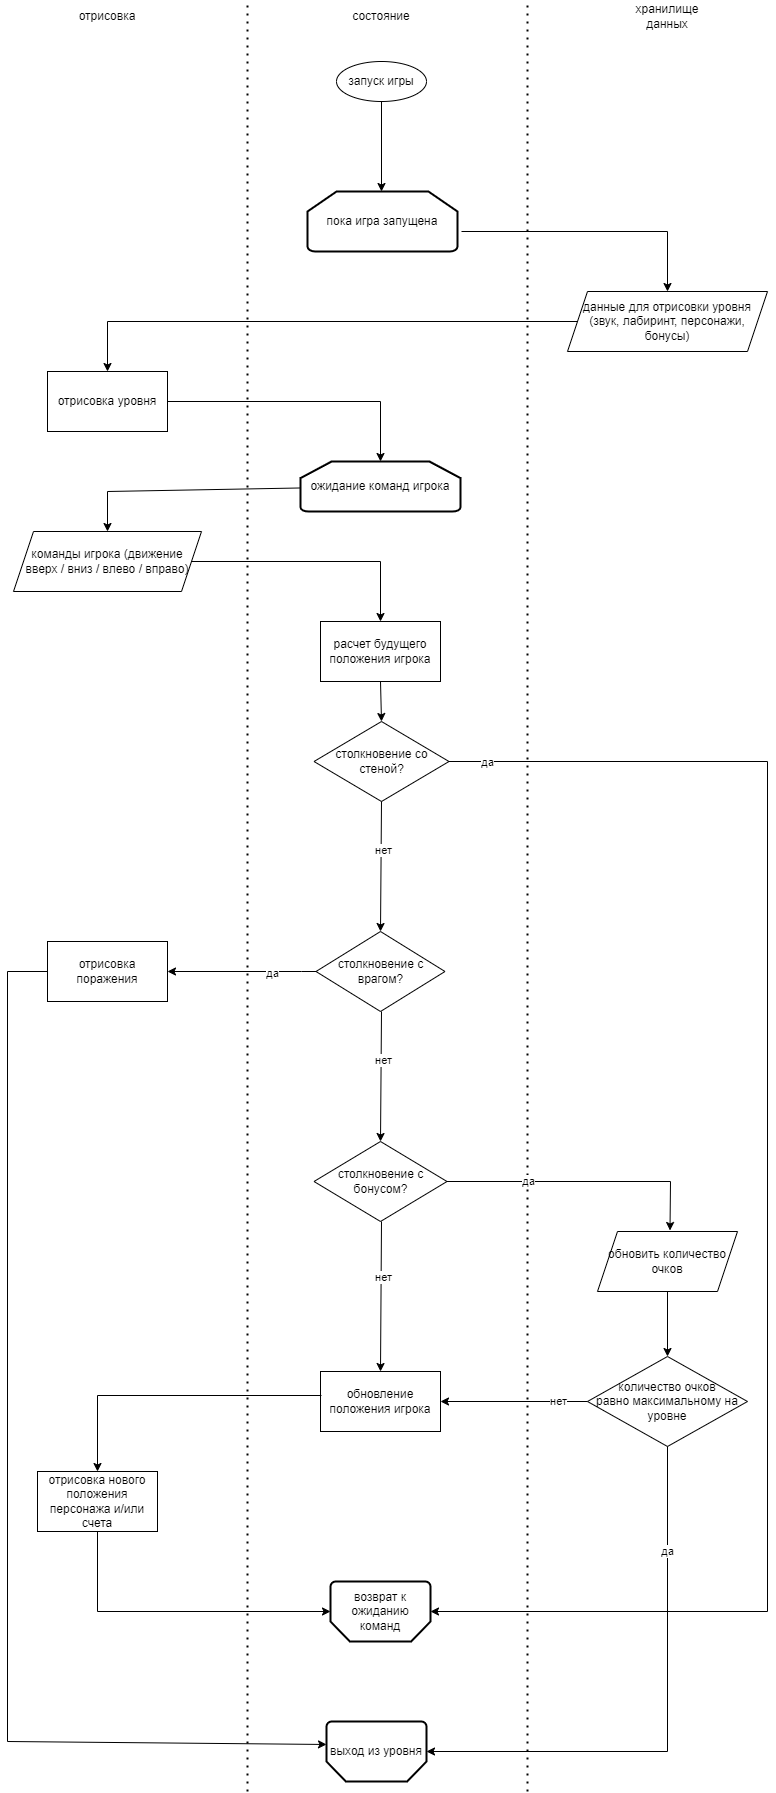

The diagram above was exported from draw.io. Its source (the exported page's mxGraphModel, read from the mxfile embedded in the PNG):
<mxGraphModel dx="1233" dy="713" grid="1" gridSize="10" guides="1" tooltips="1" connect="1" arrows="1" fold="1" page="1" pageScale="1" pageWidth="827" pageHeight="1169" math="0" shadow="0">
  <root>
    <mxCell id="WIyWlLk6GJQsqaUBKTNV-0" />
    <mxCell id="WIyWlLk6GJQsqaUBKTNV-1" parent="WIyWlLk6GJQsqaUBKTNV-0" />
    <mxCell id="D2Iv-p_DQPzJ2lAIAmNT-15" value="" style="edgeStyle=orthogonalEdgeStyle;rounded=0;orthogonalLoop=1;jettySize=auto;html=1;" edge="1" parent="WIyWlLk6GJQsqaUBKTNV-1" source="D2Iv-p_DQPzJ2lAIAmNT-3">
      <mxGeometry relative="1" as="geometry">
        <mxPoint x="414" y="200" as="targetPoint" />
      </mxGeometry>
    </mxCell>
    <mxCell id="D2Iv-p_DQPzJ2lAIAmNT-3" value="запуск игры" style="ellipse;whiteSpace=wrap;html=1;" vertex="1" parent="WIyWlLk6GJQsqaUBKTNV-1">
      <mxGeometry x="369" y="70" width="90" height="40" as="geometry" />
    </mxCell>
    <mxCell id="D2Iv-p_DQPzJ2lAIAmNT-5" value="" style="endArrow=none;dashed=1;html=1;dashPattern=1 3;strokeWidth=2;rounded=0;" edge="1" parent="WIyWlLk6GJQsqaUBKTNV-1">
      <mxGeometry width="50" height="50" relative="1" as="geometry">
        <mxPoint x="280" y="1800" as="sourcePoint" />
        <mxPoint x="280" y="10" as="targetPoint" />
      </mxGeometry>
    </mxCell>
    <mxCell id="D2Iv-p_DQPzJ2lAIAmNT-6" value="" style="endArrow=none;dashed=1;html=1;dashPattern=1 3;strokeWidth=2;rounded=0;" edge="1" parent="WIyWlLk6GJQsqaUBKTNV-1">
      <mxGeometry width="50" height="50" relative="1" as="geometry">
        <mxPoint x="560" y="1800" as="sourcePoint" />
        <mxPoint x="560" y="10" as="targetPoint" />
      </mxGeometry>
    </mxCell>
    <mxCell id="D2Iv-p_DQPzJ2lAIAmNT-7" value="отрисовка" style="text;html=1;strokeColor=none;fillColor=none;align=center;verticalAlign=middle;whiteSpace=wrap;rounded=0;" vertex="1" parent="WIyWlLk6GJQsqaUBKTNV-1">
      <mxGeometry x="110" y="10" width="60" height="30" as="geometry" />
    </mxCell>
    <mxCell id="D2Iv-p_DQPzJ2lAIAmNT-8" value="состояние" style="text;html=1;strokeColor=none;fillColor=none;align=center;verticalAlign=middle;whiteSpace=wrap;rounded=0;" vertex="1" parent="WIyWlLk6GJQsqaUBKTNV-1">
      <mxGeometry x="384" y="10" width="60" height="30" as="geometry" />
    </mxCell>
    <mxCell id="D2Iv-p_DQPzJ2lAIAmNT-9" value="хранилище данных" style="text;html=1;strokeColor=none;fillColor=none;align=center;verticalAlign=middle;whiteSpace=wrap;rounded=0;" vertex="1" parent="WIyWlLk6GJQsqaUBKTNV-1">
      <mxGeometry x="670" y="10" width="60" height="30" as="geometry" />
    </mxCell>
    <mxCell id="D2Iv-p_DQPzJ2lAIAmNT-13" value="отрисовка уровня" style="rounded=0;whiteSpace=wrap;html=1;" vertex="1" parent="WIyWlLk6GJQsqaUBKTNV-1">
      <mxGeometry x="80" y="380" width="120" height="60" as="geometry" />
    </mxCell>
    <mxCell id="D2Iv-p_DQPzJ2lAIAmNT-16" value="данные для отрисовки уровня (звук, лабиринт, персонажи, бонусы)" style="shape=parallelogram;perimeter=parallelogramPerimeter;whiteSpace=wrap;html=1;fixedSize=1;" vertex="1" parent="WIyWlLk6GJQsqaUBKTNV-1">
      <mxGeometry x="600" y="300" width="200" height="60" as="geometry" />
    </mxCell>
    <mxCell id="D2Iv-p_DQPzJ2lAIAmNT-17" value="" style="endArrow=classic;html=1;rounded=0;entryX=0.5;entryY=0;entryDx=0;entryDy=0;exitX=1;exitY=0.5;exitDx=0;exitDy=0;" edge="1" parent="WIyWlLk6GJQsqaUBKTNV-1" target="D2Iv-p_DQPzJ2lAIAmNT-16">
      <mxGeometry width="50" height="50" relative="1" as="geometry">
        <mxPoint x="494" y="240" as="sourcePoint" />
        <mxPoint x="440" y="290" as="targetPoint" />
        <Array as="points">
          <mxPoint x="700" y="240" />
        </Array>
      </mxGeometry>
    </mxCell>
    <mxCell id="D2Iv-p_DQPzJ2lAIAmNT-18" value="" style="endArrow=classic;html=1;rounded=0;entryX=0.5;entryY=0;entryDx=0;entryDy=0;exitX=0;exitY=0.5;exitDx=0;exitDy=0;" edge="1" parent="WIyWlLk6GJQsqaUBKTNV-1" source="D2Iv-p_DQPzJ2lAIAmNT-16" target="D2Iv-p_DQPzJ2lAIAmNT-13">
      <mxGeometry width="50" height="50" relative="1" as="geometry">
        <mxPoint x="390" y="340" as="sourcePoint" />
        <mxPoint x="440" y="290" as="targetPoint" />
        <Array as="points">
          <mxPoint x="140" y="330" />
        </Array>
      </mxGeometry>
    </mxCell>
    <mxCell id="D2Iv-p_DQPzJ2lAIAmNT-19" value="команды игрока (движение вверх / вниз / влево / вправо)" style="shape=parallelogram;perimeter=parallelogramPerimeter;whiteSpace=wrap;html=1;fixedSize=1;" vertex="1" parent="WIyWlLk6GJQsqaUBKTNV-1">
      <mxGeometry x="46" y="540" width="188" height="60" as="geometry" />
    </mxCell>
    <mxCell id="D2Iv-p_DQPzJ2lAIAmNT-35" value="пока игра запущена" style="strokeWidth=2;html=1;shape=mxgraph.flowchart.loop_limit;whiteSpace=wrap;direction=east;" vertex="1" parent="WIyWlLk6GJQsqaUBKTNV-1">
      <mxGeometry x="340" y="200" width="150" height="60" as="geometry" />
    </mxCell>
    <mxCell id="D2Iv-p_DQPzJ2lAIAmNT-36" value="ожидание команд игрока" style="strokeWidth=2;html=1;shape=mxgraph.flowchart.loop_limit;whiteSpace=wrap;" vertex="1" parent="WIyWlLk6GJQsqaUBKTNV-1">
      <mxGeometry x="333" y="470" width="160" height="50" as="geometry" />
    </mxCell>
    <mxCell id="D2Iv-p_DQPzJ2lAIAmNT-37" value="" style="endArrow=classic;html=1;rounded=0;entryX=0.5;entryY=0;entryDx=0;entryDy=0;" edge="1" parent="WIyWlLk6GJQsqaUBKTNV-1" source="D2Iv-p_DQPzJ2lAIAmNT-36" target="D2Iv-p_DQPzJ2lAIAmNT-19">
      <mxGeometry width="50" height="50" relative="1" as="geometry">
        <mxPoint x="140" y="530" as="sourcePoint" />
        <mxPoint x="440" y="610" as="targetPoint" />
        <Array as="points">
          <mxPoint x="140" y="500" />
        </Array>
      </mxGeometry>
    </mxCell>
    <mxCell id="D2Iv-p_DQPzJ2lAIAmNT-38" value="" style="endArrow=classic;html=1;rounded=0;exitX=1;exitY=0.5;exitDx=0;exitDy=0;entryX=0.5;entryY=0;entryDx=0;entryDy=0;entryPerimeter=0;" edge="1" parent="WIyWlLk6GJQsqaUBKTNV-1" source="D2Iv-p_DQPzJ2lAIAmNT-13" target="D2Iv-p_DQPzJ2lAIAmNT-36">
      <mxGeometry width="50" height="50" relative="1" as="geometry">
        <mxPoint x="390" y="360" as="sourcePoint" />
        <mxPoint x="440" y="310" as="targetPoint" />
        <Array as="points">
          <mxPoint x="413" y="410" />
        </Array>
      </mxGeometry>
    </mxCell>
    <mxCell id="D2Iv-p_DQPzJ2lAIAmNT-43" value="обновить количество очков" style="shape=parallelogram;perimeter=parallelogramPerimeter;whiteSpace=wrap;html=1;fixedSize=1;" vertex="1" parent="WIyWlLk6GJQsqaUBKTNV-1">
      <mxGeometry x="630" y="1240" width="140" height="60" as="geometry" />
    </mxCell>
    <mxCell id="D2Iv-p_DQPzJ2lAIAmNT-45" value="расчет будущего положения игрока" style="rounded=0;whiteSpace=wrap;html=1;" vertex="1" parent="WIyWlLk6GJQsqaUBKTNV-1">
      <mxGeometry x="353" y="630" width="120" height="60" as="geometry" />
    </mxCell>
    <mxCell id="D2Iv-p_DQPzJ2lAIAmNT-46" value="" style="endArrow=classic;html=1;rounded=0;exitX=1;exitY=0.5;exitDx=0;exitDy=0;entryX=0.5;entryY=0;entryDx=0;entryDy=0;" edge="1" parent="WIyWlLk6GJQsqaUBKTNV-1" source="D2Iv-p_DQPzJ2lAIAmNT-19" target="D2Iv-p_DQPzJ2lAIAmNT-45">
      <mxGeometry width="50" height="50" relative="1" as="geometry">
        <mxPoint x="420" y="740" as="sourcePoint" />
        <mxPoint x="470" y="690" as="targetPoint" />
        <Array as="points">
          <mxPoint x="413" y="570" />
        </Array>
      </mxGeometry>
    </mxCell>
    <mxCell id="D2Iv-p_DQPzJ2lAIAmNT-47" value="столкновение со стеной?" style="rhombus;whiteSpace=wrap;html=1;" vertex="1" parent="WIyWlLk6GJQsqaUBKTNV-1">
      <mxGeometry x="346.5" y="730" width="135" height="80" as="geometry" />
    </mxCell>
    <mxCell id="D2Iv-p_DQPzJ2lAIAmNT-48" value="" style="endArrow=classic;html=1;rounded=0;exitX=0.5;exitY=1;exitDx=0;exitDy=0;entryX=0.5;entryY=0;entryDx=0;entryDy=0;" edge="1" parent="WIyWlLk6GJQsqaUBKTNV-1" source="D2Iv-p_DQPzJ2lAIAmNT-45" target="D2Iv-p_DQPzJ2lAIAmNT-47">
      <mxGeometry width="50" height="50" relative="1" as="geometry">
        <mxPoint x="420" y="730" as="sourcePoint" />
        <mxPoint x="470" y="680" as="targetPoint" />
      </mxGeometry>
    </mxCell>
    <mxCell id="D2Iv-p_DQPzJ2lAIAmNT-51" value="" style="endArrow=classic;html=1;rounded=0;exitX=1;exitY=0.5;exitDx=0;exitDy=0;entryX=0;entryY=0.5;entryDx=0;entryDy=0;entryPerimeter=0;" edge="1" parent="WIyWlLk6GJQsqaUBKTNV-1" source="D2Iv-p_DQPzJ2lAIAmNT-47" target="D2Iv-p_DQPzJ2lAIAmNT-75">
      <mxGeometry width="50" height="50" relative="1" as="geometry">
        <mxPoint x="420" y="610" as="sourcePoint" />
        <mxPoint x="800" y="1570" as="targetPoint" />
        <Array as="points">
          <mxPoint x="800" y="770" />
          <mxPoint x="800" y="1620" />
        </Array>
      </mxGeometry>
    </mxCell>
    <mxCell id="D2Iv-p_DQPzJ2lAIAmNT-52" value="да" style="edgeLabel;html=1;align=center;verticalAlign=middle;resizable=0;points=[];" vertex="1" connectable="0" parent="D2Iv-p_DQPzJ2lAIAmNT-51">
      <mxGeometry x="-0.4061" y="1" relative="1" as="geometry">
        <mxPoint x="-281" y="-128" as="offset" />
      </mxGeometry>
    </mxCell>
    <mxCell id="D2Iv-p_DQPzJ2lAIAmNT-53" value="столкновение с врагом?" style="rhombus;whiteSpace=wrap;html=1;" vertex="1" parent="WIyWlLk6GJQsqaUBKTNV-1">
      <mxGeometry x="348.5" y="940" width="129" height="80" as="geometry" />
    </mxCell>
    <mxCell id="D2Iv-p_DQPzJ2lAIAmNT-54" value="" style="endArrow=classic;html=1;rounded=0;exitX=0.5;exitY=1;exitDx=0;exitDy=0;entryX=0.5;entryY=0;entryDx=0;entryDy=0;" edge="1" parent="WIyWlLk6GJQsqaUBKTNV-1" source="D2Iv-p_DQPzJ2lAIAmNT-47" target="D2Iv-p_DQPzJ2lAIAmNT-53">
      <mxGeometry width="50" height="50" relative="1" as="geometry">
        <mxPoint x="420" y="910" as="sourcePoint" />
        <mxPoint x="360" y="920" as="targetPoint" />
        <Array as="points" />
      </mxGeometry>
    </mxCell>
    <mxCell id="D2Iv-p_DQPzJ2lAIAmNT-55" value="нет" style="edgeLabel;html=1;align=center;verticalAlign=middle;resizable=0;points=[];" vertex="1" connectable="0" parent="D2Iv-p_DQPzJ2lAIAmNT-54">
      <mxGeometry x="-0.2571" y="2" relative="1" as="geometry">
        <mxPoint as="offset" />
      </mxGeometry>
    </mxCell>
    <mxCell id="D2Iv-p_DQPzJ2lAIAmNT-56" value="выход из уровня" style="strokeWidth=2;html=1;shape=mxgraph.flowchart.loop_limit;whiteSpace=wrap;direction=west;" vertex="1" parent="WIyWlLk6GJQsqaUBKTNV-1">
      <mxGeometry x="359" y="1730" width="100" height="60" as="geometry" />
    </mxCell>
    <mxCell id="D2Iv-p_DQPzJ2lAIAmNT-58" value="" style="endArrow=classic;html=1;rounded=0;exitX=0;exitY=0.5;exitDx=0;exitDy=0;" edge="1" parent="WIyWlLk6GJQsqaUBKTNV-1" source="D2Iv-p_DQPzJ2lAIAmNT-53">
      <mxGeometry width="50" height="50" relative="1" as="geometry">
        <mxPoint x="311.5" y="980" as="sourcePoint" />
        <mxPoint x="200" y="980" as="targetPoint" />
        <Array as="points">
          <mxPoint x="334" y="980" />
        </Array>
      </mxGeometry>
    </mxCell>
    <mxCell id="D2Iv-p_DQPzJ2lAIAmNT-59" value="да" style="edgeLabel;html=1;align=center;verticalAlign=middle;resizable=0;points=[];" vertex="1" connectable="0" parent="D2Iv-p_DQPzJ2lAIAmNT-58">
      <mxGeometry x="-0.4061" y="1" relative="1" as="geometry">
        <mxPoint y="1" as="offset" />
      </mxGeometry>
    </mxCell>
    <mxCell id="D2Iv-p_DQPzJ2lAIAmNT-60" value="столкновение с бонусом?" style="rhombus;whiteSpace=wrap;html=1;" vertex="1" parent="WIyWlLk6GJQsqaUBKTNV-1">
      <mxGeometry x="346.5" y="1150" width="133" height="80" as="geometry" />
    </mxCell>
    <mxCell id="D2Iv-p_DQPzJ2lAIAmNT-61" value="" style="endArrow=classic;html=1;rounded=0;exitX=0.5;exitY=1;exitDx=0;exitDy=0;entryX=0.5;entryY=0;entryDx=0;entryDy=0;" edge="1" parent="WIyWlLk6GJQsqaUBKTNV-1">
      <mxGeometry width="50" height="50" relative="1" as="geometry">
        <mxPoint x="414" y="1020" as="sourcePoint" />
        <mxPoint x="413" y="1150" as="targetPoint" />
        <Array as="points" />
      </mxGeometry>
    </mxCell>
    <mxCell id="D2Iv-p_DQPzJ2lAIAmNT-62" value="нет" style="edgeLabel;html=1;align=center;verticalAlign=middle;resizable=0;points=[];" vertex="1" connectable="0" parent="D2Iv-p_DQPzJ2lAIAmNT-61">
      <mxGeometry x="-0.2571" y="2" relative="1" as="geometry">
        <mxPoint as="offset" />
      </mxGeometry>
    </mxCell>
    <mxCell id="D2Iv-p_DQPzJ2lAIAmNT-65" value="" style="endArrow=classic;html=1;rounded=0;exitX=1;exitY=0.5;exitDx=0;exitDy=0;entryX=0.5;entryY=1;entryDx=0;entryDy=0;entryPerimeter=0;" edge="1" parent="WIyWlLk6GJQsqaUBKTNV-1" source="D2Iv-p_DQPzJ2lAIAmNT-60">
      <mxGeometry width="50" height="50" relative="1" as="geometry">
        <mxPoint x="680" y="1169" as="sourcePoint" />
        <mxPoint x="702.5" y="1239" as="targetPoint" />
        <Array as="points">
          <mxPoint x="703" y="1190" />
        </Array>
      </mxGeometry>
    </mxCell>
    <mxCell id="D2Iv-p_DQPzJ2lAIAmNT-66" value="да" style="edgeLabel;html=1;align=center;verticalAlign=middle;resizable=0;points=[];" vertex="1" connectable="0" parent="D2Iv-p_DQPzJ2lAIAmNT-65">
      <mxGeometry x="-0.4061" y="1" relative="1" as="geometry">
        <mxPoint y="1" as="offset" />
      </mxGeometry>
    </mxCell>
    <mxCell id="D2Iv-p_DQPzJ2lAIAmNT-67" value="обновление положения игрока" style="rounded=0;whiteSpace=wrap;html=1;" vertex="1" parent="WIyWlLk6GJQsqaUBKTNV-1">
      <mxGeometry x="353" y="1380" width="120" height="60" as="geometry" />
    </mxCell>
    <mxCell id="D2Iv-p_DQPzJ2lAIAmNT-68" value="отрисовка нового положения персонажа и/или счета" style="rounded=0;whiteSpace=wrap;html=1;" vertex="1" parent="WIyWlLk6GJQsqaUBKTNV-1">
      <mxGeometry x="70" y="1480" width="120" height="60" as="geometry" />
    </mxCell>
    <mxCell id="D2Iv-p_DQPzJ2lAIAmNT-69" value="отрисовка поражения" style="rounded=0;whiteSpace=wrap;html=1;" vertex="1" parent="WIyWlLk6GJQsqaUBKTNV-1">
      <mxGeometry x="80" y="950" width="120" height="60" as="geometry" />
    </mxCell>
    <mxCell id="D2Iv-p_DQPzJ2lAIAmNT-70" value="" style="endArrow=classic;html=1;rounded=0;exitX=0;exitY=0.5;exitDx=0;exitDy=0;entryX=1;entryY=0.617;entryDx=0;entryDy=0;entryPerimeter=0;" edge="1" parent="WIyWlLk6GJQsqaUBKTNV-1" source="D2Iv-p_DQPzJ2lAIAmNT-69" target="D2Iv-p_DQPzJ2lAIAmNT-56">
      <mxGeometry width="50" height="50" relative="1" as="geometry">
        <mxPoint x="420" y="940" as="sourcePoint" />
        <mxPoint x="470" y="890" as="targetPoint" />
        <Array as="points">
          <mxPoint x="40" y="980" />
          <mxPoint x="40" y="1750" />
        </Array>
      </mxGeometry>
    </mxCell>
    <mxCell id="D2Iv-p_DQPzJ2lAIAmNT-72" value="" style="endArrow=classic;html=1;rounded=0;exitX=0.008;exitY=0.4;exitDx=0;exitDy=0;exitPerimeter=0;entryX=0.5;entryY=0;entryDx=0;entryDy=0;" edge="1" parent="WIyWlLk6GJQsqaUBKTNV-1" source="D2Iv-p_DQPzJ2lAIAmNT-67" target="D2Iv-p_DQPzJ2lAIAmNT-68">
      <mxGeometry width="50" height="50" relative="1" as="geometry">
        <mxPoint x="420" y="1390" as="sourcePoint" />
        <mxPoint x="470" y="1340" as="targetPoint" />
        <Array as="points">
          <mxPoint x="130" y="1404" />
        </Array>
      </mxGeometry>
    </mxCell>
    <mxCell id="D2Iv-p_DQPzJ2lAIAmNT-73" value="" style="endArrow=classic;html=1;rounded=0;exitX=0.5;exitY=1;exitDx=0;exitDy=0;entryX=0.5;entryY=0;entryDx=0;entryDy=0;" edge="1" parent="WIyWlLk6GJQsqaUBKTNV-1" target="D2Iv-p_DQPzJ2lAIAmNT-67">
      <mxGeometry width="50" height="50" relative="1" as="geometry">
        <mxPoint x="414" y="1230" as="sourcePoint" />
        <mxPoint x="413" y="1330" as="targetPoint" />
        <Array as="points" />
      </mxGeometry>
    </mxCell>
    <mxCell id="D2Iv-p_DQPzJ2lAIAmNT-74" value="нет" style="edgeLabel;html=1;align=center;verticalAlign=middle;resizable=0;points=[];" vertex="1" connectable="0" parent="D2Iv-p_DQPzJ2lAIAmNT-73">
      <mxGeometry x="-0.2571" y="2" relative="1" as="geometry">
        <mxPoint as="offset" />
      </mxGeometry>
    </mxCell>
    <mxCell id="D2Iv-p_DQPzJ2lAIAmNT-75" value="возврат к ожиданию команд" style="strokeWidth=2;html=1;shape=mxgraph.flowchart.loop_limit;whiteSpace=wrap;direction=west;" vertex="1" parent="WIyWlLk6GJQsqaUBKTNV-1">
      <mxGeometry x="363" y="1590" width="100" height="60" as="geometry" />
    </mxCell>
    <mxCell id="D2Iv-p_DQPzJ2lAIAmNT-76" value="" style="endArrow=classic;html=1;rounded=0;exitX=0.5;exitY=1;exitDx=0;exitDy=0;entryX=1;entryY=0.5;entryDx=0;entryDy=0;entryPerimeter=0;" edge="1" parent="WIyWlLk6GJQsqaUBKTNV-1" source="D2Iv-p_DQPzJ2lAIAmNT-68" target="D2Iv-p_DQPzJ2lAIAmNT-75">
      <mxGeometry width="50" height="50" relative="1" as="geometry">
        <mxPoint x="420" y="1350" as="sourcePoint" />
        <mxPoint x="470" y="1300" as="targetPoint" />
        <Array as="points">
          <mxPoint x="130" y="1620" />
        </Array>
      </mxGeometry>
    </mxCell>
    <mxCell id="D2Iv-p_DQPzJ2lAIAmNT-78" value="количество очков&lt;br&gt;&amp;nbsp;равно максимальному на&amp;nbsp; уровне" style="rhombus;whiteSpace=wrap;html=1;" vertex="1" parent="WIyWlLk6GJQsqaUBKTNV-1">
      <mxGeometry x="620" y="1365" width="160" height="90" as="geometry" />
    </mxCell>
    <mxCell id="D2Iv-p_DQPzJ2lAIAmNT-79" value="" style="endArrow=classic;html=1;rounded=0;exitX=0;exitY=0.5;exitDx=0;exitDy=0;entryX=1;entryY=0.5;entryDx=0;entryDy=0;" edge="1" parent="WIyWlLk6GJQsqaUBKTNV-1" source="D2Iv-p_DQPzJ2lAIAmNT-78" target="D2Iv-p_DQPzJ2lAIAmNT-67">
      <mxGeometry width="50" height="50" relative="1" as="geometry">
        <mxPoint x="424" y="1240" as="sourcePoint" />
        <mxPoint x="423" y="1390" as="targetPoint" />
        <Array as="points">
          <mxPoint x="620" y="1410" />
        </Array>
      </mxGeometry>
    </mxCell>
    <mxCell id="D2Iv-p_DQPzJ2lAIAmNT-80" value="нет" style="edgeLabel;html=1;align=center;verticalAlign=middle;resizable=0;points=[];" vertex="1" connectable="0" parent="D2Iv-p_DQPzJ2lAIAmNT-79">
      <mxGeometry x="-0.2571" y="2" relative="1" as="geometry">
        <mxPoint x="25" y="-2" as="offset" />
      </mxGeometry>
    </mxCell>
    <mxCell id="D2Iv-p_DQPzJ2lAIAmNT-81" value="" style="endArrow=classic;html=1;rounded=0;exitX=0.5;exitY=1;exitDx=0;exitDy=0;entryX=0.5;entryY=0;entryDx=0;entryDy=0;" edge="1" parent="WIyWlLk6GJQsqaUBKTNV-1" source="D2Iv-p_DQPzJ2lAIAmNT-43" target="D2Iv-p_DQPzJ2lAIAmNT-78">
      <mxGeometry width="50" height="50" relative="1" as="geometry">
        <mxPoint x="490" y="1490" as="sourcePoint" />
        <mxPoint x="540" y="1440" as="targetPoint" />
      </mxGeometry>
    </mxCell>
    <mxCell id="D2Iv-p_DQPzJ2lAIAmNT-82" value="" style="endArrow=classic;html=1;rounded=0;exitX=0.5;exitY=1;exitDx=0;exitDy=0;entryX=0;entryY=0.5;entryDx=0;entryDy=0;entryPerimeter=0;" edge="1" parent="WIyWlLk6GJQsqaUBKTNV-1" source="D2Iv-p_DQPzJ2lAIAmNT-78" target="D2Iv-p_DQPzJ2lAIAmNT-56">
      <mxGeometry width="50" height="50" relative="1" as="geometry">
        <mxPoint x="520.0000000000002" y="1700" as="sourcePoint" />
        <mxPoint x="743" y="1749" as="targetPoint" />
        <Array as="points">
          <mxPoint x="700" y="1760" />
        </Array>
      </mxGeometry>
    </mxCell>
    <mxCell id="D2Iv-p_DQPzJ2lAIAmNT-83" value="да" style="edgeLabel;html=1;align=center;verticalAlign=middle;resizable=0;points=[];" vertex="1" connectable="0" parent="D2Iv-p_DQPzJ2lAIAmNT-82">
      <mxGeometry x="-0.4061" y="1" relative="1" as="geometry">
        <mxPoint x="-1" y="-57" as="offset" />
      </mxGeometry>
    </mxCell>
  </root>
</mxGraphModel>